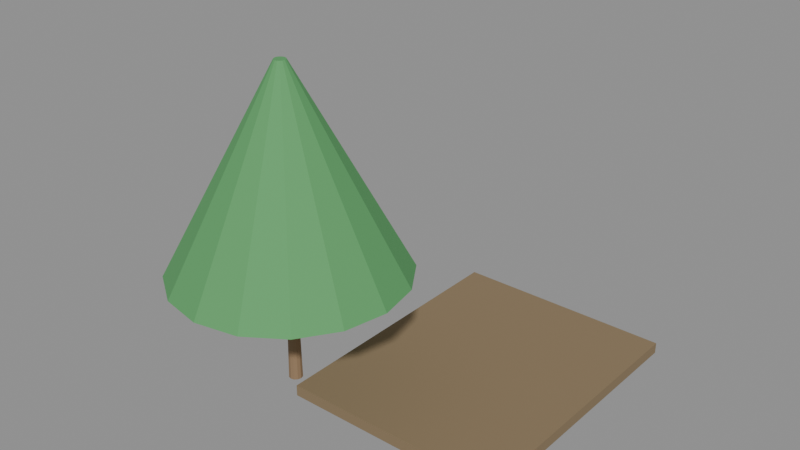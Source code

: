 # Source: e1700_after.blend  (saved by Blender 5.2.44; exported with 4.5.12 LTS)
import bpy
from mathutils import Matrix  # noqa: F401  (used for matrix-valued properties, if any)

bpy.ops.wm.read_factory_settings(use_empty=True)
scene = bpy.context.scene
scene.name = 'Scene'

# ---- materials (node trees are filled in below, after node groups)
mat_terreno = bpy.data.materials.new('Terreno')
mat_madera_tronco = bpy.data.materials.new('Madera_Tronco')
mat_follaje = bpy.data.materials.new('Follaje')

# ---- material node trees
mat_terreno.use_nodes = True; mat_terreno.node_tree.nodes.clear()
_N = mat_terreno.node_tree.nodes; _L = mat_terreno.node_tree.links
n0 = _N.new('ShaderNodeBsdfPrincipled'); n0.name = 'Principled BSDF'; n0.location = (-200, 100)
n0.inputs[0].default_value = (0.25, 0.18, 0.1, 1.0)
n0.inputs[2].default_value = 0.9
n0.inputs[3].default_value = 1.45
n0.inputs[10].default_value = 0.005
n1 = _N.new('ShaderNodeOutputMaterial'); n1.name = 'Material Output'; n1.location = (200, 100)
_L.new(n0.outputs[0], n1.inputs[0])
n1.is_active_output = True
mat_madera_tronco.use_nodes = True; mat_madera_tronco.node_tree.nodes.clear()
_N = mat_madera_tronco.node_tree.nodes; _L = mat_madera_tronco.node_tree.links
n0 = _N.new('ShaderNodeBsdfPrincipled'); n0.name = 'Principled BSDF'; n0.location = (-200, 100)
n0.inputs[0].default_value = (0.28, 0.18, 0.1, 1.0)
n0.inputs[2].default_value = 0.9
n0.inputs[3].default_value = 1.45
n0.inputs[10].default_value = 0.005
n1 = _N.new('ShaderNodeOutputMaterial'); n1.name = 'Material Output'; n1.location = (200, 100)
_L.new(n0.outputs[0], n1.inputs[0])
n1.is_active_output = True
mat_follaje.use_nodes = True; mat_follaje.node_tree.nodes.clear()
_N = mat_follaje.node_tree.nodes; _L = mat_follaje.node_tree.links
n0 = _N.new('ShaderNodeBsdfPrincipled'); n0.name = 'Principled BSDF'; n0.location = (-200, 100)
n0.inputs[0].default_value = (0.1, 0.35, 0.12, 1.0)
n0.inputs[2].default_value = 0.8
n0.inputs[3].default_value = 1.45
n0.inputs[10].default_value = 0.005
n1 = _N.new('ShaderNodeOutputMaterial'); n1.name = 'Material Output'; n1.location = (200, 100)
_L.new(n0.outputs[0], n1.inputs[0])
n1.is_active_output = True

# ---- meshes
me_parcela_tierra_cuerpo_mesh = bpy.data.meshes.new('Parcela_Tierra_Cuerpo_mesh')
me_parcela_tierra_cuerpo_mesh.from_pydata([(0.0, 0.0, 0.0), (4.0, 0.0, 0.0), (4.0, 5.0, 0.0), (0.0, 5.0, 0.0), (0.0, 0.0, 0.2), (4.0, 0.0, 0.2), (4.0, 5.0, 0.2), (0.0, 5.0, 0.2)], [], [(0, 1, 2, 3), (4, 5, 6, 7), (0, 1, 5, 4), (1, 2, 6, 5), (2, 3, 7, 6), (3, 0, 4, 7)])
me_parcela_tierra_cuerpo_mesh.materials.append(mat_terreno)
me_parcela_tierra_cuerpo_mesh.update()
me_arbol_central_tronco_mesh = bpy.data.meshes.new('Arbol_Central_Tronco_mesh')
me_arbol_central_tronco_mesh.from_pydata([(0.0, 0.12, 0.0), (0.0, 0.084, 2.0), (0.06, 0.1039, 0.0), (0.042, 0.07275, 2.0), (0.1039, 0.06, 0.0), (0.07275, 0.042, 2.0), (0.12, 0.0, 0.0), (0.084, 0.0, 2.0), (0.1039, -0.06, 0.0), (0.07275, -0.042, 2.0), (0.06, -0.1039, 0.0), (0.042, -0.07275, 2.0), (0.0, -0.12, 0.0), (0.0, -0.084, 2.0), (-0.06, -0.1039, 0.0), (-0.042, -0.07275, 2.0), (-0.1039, -0.06, 0.0), (-0.07275, -0.042, 2.0), (-0.12, 0.0, 0.0), (-0.084, 0.0, 2.0), (-0.1039, 0.06, 0.0), (-0.07275, 0.042, 2.0), (-0.06, 0.1039, 0.0), (-0.042, 0.07275, 2.0)], [], [(0, 1, 3, 2), (2, 3, 5, 4), (4, 5, 7, 6), (6, 7, 9, 8), (8, 9, 11, 10), (10, 11, 13, 12), (12, 13, 15, 14), (14, 15, 17, 16), (16, 17, 19, 18), (18, 19, 21, 20), (3, 1, 23, 21, 19, 17, 15, 13, 11, 9, 7, 5), (20, 21, 23, 22), (22, 23, 1, 0), (0, 2, 4, 6, 8, 10, 12, 14, 16, 18, 20, 22)])
me_arbol_central_tronco_mesh.materials.append(mat_madera_tronco)
me_arbol_central_tronco_mesh.update()
me_arbol_central_copa_mesh = bpy.data.meshes.new('Arbol_Central_Copa_mesh')
me_arbol_central_copa_mesh.from_pydata([(0.0, 2.0, 2.0), (0.0, 0.1, 5.5), (0.7654, 1.848, 2.0), (0.03827, 0.09239, 5.5), (1.414, 1.414, 2.0), (0.07071, 0.07071, 5.5), (1.848, 0.7654, 2.0), (0.09239, 0.03827, 5.5), (2.0, 0.0, 2.0), (0.1, 0.0, 5.5), (1.848, -0.7654, 2.0), (0.09239, -0.03827, 5.5), (1.414, -1.414, 2.0), (0.07071, -0.07071, 5.5), (0.7654, -1.848, 2.0), (0.03827, -0.09239, 5.5), (0.0, -2.0, 2.0), (0.0, -0.1, 5.5), (-0.7654, -1.848, 2.0), (-0.03827, -0.09239, 5.5), (-1.414, -1.414, 2.0), (-0.07071, -0.07071, 5.5), (-1.848, -0.7654, 2.0), (-0.09239, -0.03827, 5.5), (-2.0, 0.0, 2.0), (-0.1, 0.0, 5.5), (-1.848, 0.7654, 2.0), (-0.09239, 0.03827, 5.5), (-1.414, 1.414, 2.0), (-0.07071, 0.07071, 5.5), (-0.7654, 1.848, 2.0), (-0.03827, 0.09239, 5.5)], [], [(0, 1, 3, 2), (2, 3, 5, 4), (4, 5, 7, 6), (6, 7, 9, 8), (8, 9, 11, 10), (10, 11, 13, 12), (12, 13, 15, 14), (14, 15, 17, 16), (16, 17, 19, 18), (18, 19, 21, 20), (20, 21, 23, 22), (22, 23, 25, 24), (24, 25, 27, 26), (26, 27, 29, 28), (3, 1, 31, 29, 27, 25, 23, 21, 19, 17, 15, 13, 11, 9, 7, 5), (28, 29, 31, 30), (30, 31, 1, 0), (0, 2, 4, 6, 8, 10, 12, 14, 16, 18, 20, 22, 24, 26, 28, 30)])
me_arbol_central_copa_mesh.materials.append(mat_follaje)
me_arbol_central_copa_mesh.update()

# ---- objects
ob_parcela_tierra = bpy.data.objects.new('Parcela_Tierra', None)
ob_parcela_tierra_cuerpo = bpy.data.objects.new('Parcela_Tierra_Cuerpo', me_parcela_tierra_cuerpo_mesh)
ob_arbol_central = bpy.data.objects.new('Arbol_Central', None)
ob_arbol_central_tronco = bpy.data.objects.new('Arbol_Central_Tronco', me_arbol_central_tronco_mesh)
ob_arbol_central_copa = bpy.data.objects.new('Arbol_Central_Copa', me_arbol_central_copa_mesh)

# ---- transforms, parenting, visibility, modifiers, constraints
ob_parcela_tierra.location = (0.0, 0.0, -0.3)
ob_parcela_tierra.empty_display_type = 'ARROWS'
ob_parcela_tierra_cuerpo.parent = ob_parcela_tierra
ob_parcela_tierra_cuerpo.location = (0.0, 0.0, 0.0)
ob_arbol_central.location = (0.0, 0.0, 0.1)
ob_arbol_central.empty_display_type = 'ARROWS'
ob_arbol_central_tronco.parent = ob_arbol_central
ob_arbol_central_tronco.location = (0.0, 0.0, 0.0)
ob_arbol_central_copa.parent = ob_arbol_central
ob_arbol_central_copa.location = (0.0, 0.0, 0.0)

# ---- collection membership
scene.collection.objects.link(ob_parcela_tierra)
scene.collection.objects.link(ob_parcela_tierra_cuerpo)
scene.collection.objects.link(ob_arbol_central)
scene.collection.objects.link(ob_arbol_central_tronco)
scene.collection.objects.link(ob_arbol_central_copa)

# ---- scene / render settings (as saved in the file)
scene.frame_start = 1; scene.frame_end = 250; scene.frame_set(1)
scene.render.engine = 'BLENDER_EEVEE_NEXT'
scene.render.bake_bias = 0.0
scene.render.bake_samples = 0
scene.render.compositor_device = 'GPU'
scene.eevee.use_volume_custom_range = False
scene.eevee.fast_gi_thickness_near = 0.1
scene.eevee.fast_gi_thickness_far = 0.0
scene.eevee.ray_tracing_options.screen_trace_thickness = 0.1
bpy.context.view_layer.update()

# ---- added for rendering (the .blend has no active camera and no usable light): camera, sun + grey world if the file has none
cam_auto = bpy.data.cameras.new('AutoCamera')
cam_auto.lens = 50.0
cam_auto.sensor_width = 36.0
cam_auto.clip_end = 1000.0
ob_auto_camera = bpy.data.objects.new('AutoCamera', cam_auto)
scene.collection.objects.link(ob_auto_camera)
ob_auto_camera.location = (11.1273, -10.6528, 10.7518)
ob_auto_camera.rotation_euler = (1.09748, -7.21219e-08, 0.694738)
scene.camera = ob_auto_camera
light_auto_sun = bpy.data.lights.new('AutoSun', 'SUN')
light_auto_sun.energy = 3.0
light_auto_sun.angle = 0.0523599
ob_auto_sun = bpy.data.objects.new('AutoSun', light_auto_sun)
scene.collection.objects.link(ob_auto_sun)
ob_auto_sun.rotation_euler = (0.872665, 0.174533, 0.523599)
if scene.world is None:
    world_auto = bpy.data.worlds.new('AutoWorld')
    world_auto.color = (0.3, 0.3, 0.3)
    scene.world = world_auto
bpy.context.view_layer.update()
